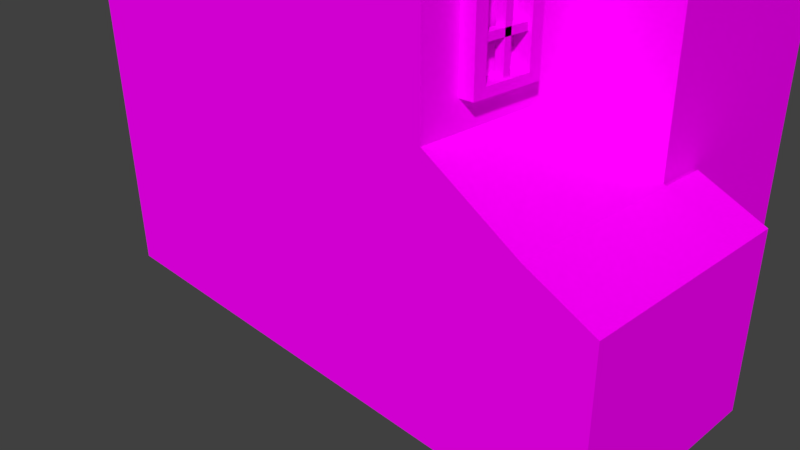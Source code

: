 # Source: building02.blend  (saved by Blender 2.77.0; exported with 4.5.12 LTS)
import bpy
from mathutils import Matrix  # noqa: F401  (used for matrix-valued properties, if any)

bpy.ops.wm.read_factory_settings(use_empty=True)
scene = bpy.context.scene
scene.name = 'Scene'

# ---- collections
col_collection_1 = bpy.data.collections.new('Collection 1'); scene.collection.children.link(col_collection_1)

# ---- images (referenced by path relative to the original .blend; pixels are not part of the script)
import os
ASSET_DIR = os.environ.get("B2B_ASSET_DIR", "")  # directory of the original .blend (textures are referenced by path, not embedded)
HERE = os.path.dirname(os.path.abspath(__file__))  # packed textures are extracted next to this script under _unpacked/

def load_image(name, relpath, width, height, colorspace="sRGB"):
    """Load a texture the original file referenced (path relative to the .blend, or extracted next to this script)."""
    p = next((c for c in (os.path.join(HERE, relpath), os.path.join(ASSET_DIR, relpath)) if relpath and os.path.exists(c)), "")
    if p:
        img = bpy.data.images.load(p, check_existing=True)
        img.name = name
    else:  # same state as the original file: an image datablock whose file is absent (Cycles renders it pink)
        img = bpy.data.images.new(name, width, height)
        img.source = "FILE"
        img.filepath = "//" + (relpath or name)
    img.colorspace_settings.name = colorspace
    return img
img_colorpalette_jpg = load_image('colorPalette.jpg', 'colorPalette.jpg', 1024, 1024, 'sRGB')

# ---- materials (node trees are filled in below, after node groups)
mat_material = bpy.data.materials.new('Material')
mat_material.alpha_threshold = 0.0
mat_material.roughness = 0.5
mat_material.line_color = (0.0, 0.0, 0.0, 1.0)

# ---- material node trees
mat_material.use_nodes = True; mat_material.node_tree.nodes.clear()
_N = mat_material.node_tree.nodes; _L = mat_material.node_tree.links
n0 = _N.new('ShaderNodeOutputMaterial'); n0.name = 'Material Output'; n0.location = (300, 300)
n1 = _N.new('ShaderNodeBsdfDiffuse'); n1.name = 'Diffuse BSDF'; n1.location = (10, 300)
n2 = _N.new('ShaderNodeTexImage'); n2.name = 'Image Texture'; n2.location = (228, 132)
n2.width = 140
n2.image = img_colorpalette_jpg
n3 = _N.new('ShaderNodeTexCoord'); n3.name = 'Texture Coordinate'; n3.location = (-183, 230)
_L.new(n1.outputs[0], n0.inputs[0])
_L.new(n3.outputs[2], n2.inputs[0])
_L.new(n2.outputs[0], n1.inputs[0])
n0.is_active_output = True

# ---- world
world_world = bpy.data.worlds.new('World'); scene.world = world_world
world_world.color = (0.05088, 0.05088, 0.05088)
world_world.use_sun_shadow = False
world_world.sun_shadow_jitter_overblur = 0.0
world_world.cycles.sampling_method = 'MANUAL'

# ---- cameras
cam_camera = bpy.data.cameras.new('Camera')
cam_camera.clip_end = 100.0
cam_camera.lens = 35.0
cam_camera.sensor_width = 32.0
cam_camera.sensor_height = 18.0
cam_camera.ortho_scale = 7.314
cam_camera.dof.focus_distance = 0.0

# ---- meshes
me_cube = bpy.data.meshes.new('Cube')
me_cube.from_pydata([(2.0, 2.1, 0.0), (2.0, -2.1, 0.0), (-2.0, -2.1, 0.0), (-2.0, 2.1, 0.0), (2.0, 2.1, 7.0), (2.0, -2.1, 7.0), (-2.0, -2.1, 7.0), (-2.0, 2.1, 7.0), (4.768e-07, 2.1, 0.0), (0.0, -2.1, 0.0), (4.768e-07, 2.1, 9.0), (-9.537e-07, -2.1, 9.0), (3.0, 2.1, 1.703e-08), (3.0, -2.1, 1.703e-08), (3.0, 2.1, 7.0), (3.0, -2.1, 7.0), (2.0, 0.7, 0.0), (2.0, -0.7, 0.0), (-2.0, -0.7, 0.0), (-2.0, 0.7, 0.0), (2.0, 0.7, 7.0), (2.0, -0.7, 7.0), (-2.0, -0.7, 7.0), (-2.0, 0.7, 7.0), (0.0, 0.7, 9.0), (-4.768e-07, -0.7, 9.0), (1.589e-07, -0.7, 0.0), (3.179e-07, 0.7, 0.0), (3.0, 0.7, 1.703e-08), (3.0, -0.7, 1.703e-08), (3.0, 0.7, 7.0), (3.0, -0.7, 7.0), (2.0, -0.7, 8.0), (2.0, -2.1, 7.0), (3.0, -0.7, 8.0), (3.0, -2.1, 7.0), (3.0, 2.1, 7.0), (2.0, 2.1, 7.0), (2.0, 0.7, 8.0), (3.0, 0.7, 8.0), (2.0, 0.0, 0.0), (-2.0, 5.96e-07, 0.0), (2.0, -1.192e-06, 7.0), (-2.0, 2.98e-07, 7.0), (-2.384e-07, -4.768e-07, 9.0), (2.384e-07, 3.576e-07, 0.0), (3.0, -0.164, 1.703e-08), (3.0, -1.431e-06, 7.0), (2.0, -1.192e-06, 8.0), (3.0, -1.431e-06, 8.0), (2.0, 2.1, 4.859), (2.0, -2.1, 4.859), (-2.0, -2.1, 4.859), (-2.0, 2.1, 4.859), (4.768e-07, 2.1, 6.059), (-5.722e-07, -2.1, 6.059), (3.0, 2.1, 4.859), (3.0, -2.1, 4.859), (3.0, 0.9346, 5.859), (3.0, -0.7, 4.859), (-2.0, -0.7, 4.859), (-2.0, 0.7, 4.859), (-2.0, 4.172e-07, 4.859), (3.0, -0.164, 4.859), (4.0, 2.1, -1.135e-08), (4.0, 0.9346, -1.135e-08), (4.0, 0.9346, 5.859), (4.0, -0.164, -1.135e-08), (4.0, -0.164, 4.859), (4.0, 2.1, 4.859), (-3.576e-07, -2.1, 2.883), (2.993, -0.7, 2.883), (-2.0, -0.7, 2.883), (-2.0, 0.7, 2.883), (-2.0, 5.066e-07, 2.883), (2.993, -0.164, 2.883), (2.0, 2.1, 2.883), (2.0, -2.1, 2.883), (-2.0, -2.1, 2.883), (-2.0, 2.1, 2.883), (4.768e-07, 2.1, 2.883), (3.0, 2.1, 2.883), (2.993, -2.1, 2.883), (4.0, 0.9346, 2.883), (4.0, -0.164, 2.883), (4.0, 2.1, 2.883), (4.748, -0.7, 1.703e-08), (4.748, -2.1, 1.703e-08), (4.748, -0.164, 1.703e-08), (4.747, -0.7, 1.944), (4.747, -0.164, 1.944), (4.747, -2.1, 1.944), (4.025, -0.7, 1.703e-08), (4.025, -2.1, 1.703e-08), (4.031, -0.7, 2.276), (4.031, -0.164, 2.276), (4.031, -2.1, 2.276), (4.025, -0.164, 1.703e-08), (4.747, 0.3537, 1.944), (4.748, 0.3538, 7.663e-08), (4.031, 0.3537, 2.276), (4.025, 0.3538, 7.663e-08), (4.025, -1.846, 1.703e-08), (4.031, -1.846, 2.276), (4.747, -1.846, 1.944), (4.748, -1.846, 1.703e-08), (-2.0, -1.846, 2.883), (2.993, -1.846, 2.883), (3.0, -1.846, 4.859), (-2.0, -1.846, 4.859), (3.0, -1.846, 7.256), (2.0, -1.846, 7.256), (4.075e-08, -1.846, 0.0), (-2.0, -1.846, 7.0), (-2.0, -1.846, 0.0), (3.0, -1.846, 7.0), (3.0, -1.846, 1.703e-08), (-8.314e-07, -1.846, 9.0), (2.0, -1.846, 7.0), (2.0, -1.846, 0.0), (3.0, -1.677, 6.685), (3.0, -1.677, 5.174), (3.0, -0.8686, 6.685), (3.0, -0.8686, 5.174), (2.994, -0.8686, 3.174), (2.994, -1.677, 3.174), (2.999, -0.8686, 4.569), (2.999, -1.677, 4.569), (3.155, -1.677, 6.685), (3.155, -1.677, 5.174), (3.155, -0.8686, 6.685), (3.155, -0.8686, 5.174), (3.149, -0.8686, 3.173), (3.149, -1.677, 3.173), (3.154, -0.8686, 4.568), (3.154, -1.677, 4.568), (3.155, -1.539, 6.581), (3.155, -1.539, 5.279), (3.155, -1.007, 6.581), (3.155, -1.007, 5.279), (3.149, -1.007, 3.27), (3.149, -1.539, 3.27), (3.154, -1.007, 4.472), (3.154, -1.539, 4.472), (2.969, -1.539, 6.581), (2.969, -1.539, 5.279), (2.969, -1.007, 6.581), (2.969, -1.007, 5.279), (2.963, -1.007, 3.27), (2.963, -1.539, 3.27), (2.968, -1.007, 4.472), (2.968, -1.539, 4.472), (3.021, -1.608, 4.117), (3.021, -1.608, 4.193), (3.021, -0.9797, 4.117), (3.021, -0.9797, 4.193), (3.117, -1.608, 4.117), (3.117, -1.608, 4.193), (3.117, -0.9797, 4.117), (3.117, -0.9797, 4.193), (3.021, -1.608, 3.609), (3.021, -1.608, 3.684), (3.021, -0.9797, 3.609), (3.021, -0.9797, 3.684), (3.117, -1.608, 3.609), (3.117, -1.608, 3.684), (3.117, -0.9797, 3.609), (3.117, -0.9797, 3.684), (3.021, -1.221, 3.226), (3.021, -1.296, 3.226), (3.021, -1.221, 4.509), (3.021, -1.296, 4.509), (3.117, -1.221, 3.226), (3.117, -1.296, 3.226), (3.117, -1.221, 4.509), (3.117, -1.296, 4.509), (3.021, -1.608, 6.193), (3.021, -1.608, 6.269), (3.021, -0.9797, 6.193), (3.021, -0.9797, 6.269), (3.117, -1.608, 6.193), (3.117, -1.608, 6.269), (3.117, -0.9797, 6.193), (3.117, -0.9797, 6.269), (3.021, -1.608, 5.685), (3.021, -1.608, 5.76), (3.021, -0.9797, 5.685), (3.021, -0.9797, 5.76), (3.117, -1.608, 5.685), (3.117, -1.608, 5.76), (3.117, -0.9797, 5.685), (3.117, -0.9797, 5.76), (3.021, -1.221, 5.302), (3.021, -1.296, 5.302), (3.021, -1.221, 6.585), (3.021, -1.296, 6.585), (3.117, -1.221, 5.302), (3.117, -1.296, 5.302), (3.117, -1.221, 6.585), (3.117, -1.296, 6.585)], [], [(112, 9, 2, 114), (117, 113, 6, 11), (47, 30, 39, 49), (55, 11, 6, 52), (61, 23, 7, 53), (80, 8, 3, 79), (76, 0, 8, 80), (51, 5, 11, 55), (118, 117, 11, 5), (119, 1, 9, 112), (108, 115, 15, 57), (77, 1, 13, 82), (50, 4, 14, 56), (16, 0, 12, 28), (119, 17, 29, 116), (40, 16, 28, 46), (56, 14, 30, 58), (63, 47, 31, 59), (0, 16, 27, 8), (40, 17, 26, 45), (4, 10, 24, 20), (42, 44, 25, 21), (109, 113, 22, 60), (62, 43, 23, 61), (115, 31, 34, 110), (14, 4, 37, 36), (10, 7, 23, 24), (44, 43, 22, 25), (8, 27, 19, 3), (45, 26, 18, 41), (111, 33, 35, 110), (37, 38, 39, 36), (48, 32, 34, 49), (4, 20, 38, 37), (118, 5, 33, 111), (5, 15, 35, 33), (42, 21, 32, 48), (30, 14, 36, 39), (20, 42, 48, 38), (38, 48, 49, 39), (27, 45, 41, 19), (24, 23, 43, 44), (60, 22, 43, 62), (20, 24, 44, 42), (16, 40, 45, 27), (58, 30, 47, 63), (17, 40, 46, 29), (31, 47, 49, 34), (28, 12, 64, 65), (72, 60, 62, 74), (25, 22, 113, 117), (21, 25, 117, 118), (17, 119, 112, 26), (58, 63, 68, 66), (115, 108, 121, 120), (5, 51, 57, 15), (1, 119, 116, 13), (52, 6, 113, 109), (4, 50, 54, 10), (10, 54, 53, 7), (15, 115, 110, 35), (32, 111, 110, 34), (21, 118, 111, 32), (93, 102, 105, 87), (56, 58, 66, 69), (46, 28, 65, 67), (75, 46, 67, 84), (2, 78, 106, 114), (12, 81, 85, 64), (59, 108, 127, 126), (64, 85, 83, 65), (65, 83, 84, 67), (9, 70, 78, 2), (19, 73, 79, 3), (1, 77, 70, 9), (95, 94, 89, 90), (0, 76, 81, 12), (102, 92, 86, 105), (114, 106, 72, 18), (41, 74, 73, 19), (18, 72, 74, 41), (63, 75, 84, 68), (51, 77, 82, 57), (50, 76, 80, 54), (105, 104, 91, 87), (88, 90, 89, 86), (103, 96, 91, 104), (90, 88, 99, 98), (96, 93, 87, 91), (92, 97, 88, 86), (29, 46, 97, 92), (82, 13, 93, 96), (46, 75, 95, 97), (107, 82, 96, 103), (116, 29, 92, 102), (75, 71, 94, 95), (101, 100, 98, 99), (88, 97, 101, 99), (95, 90, 98, 100), (97, 95, 100, 101), (71, 107, 103, 94), (13, 116, 102, 93), (52, 109, 106, 78), (86, 89, 104, 105), (26, 112, 114, 18), (74, 62, 61, 73), (109, 60, 72, 106), (75, 63, 59, 71), (50, 56, 81, 76), (107, 108, 57, 82), (51, 55, 70, 77), (73, 61, 53, 79), (70, 55, 52, 78), (83, 66, 68, 84), (69, 66, 83, 85), (56, 69, 85, 81), (54, 80, 79, 53), (94, 103, 104, 89), (122, 120, 128, 130), (108, 59, 123, 121), (59, 31, 122, 123), (31, 115, 120, 122), (126, 127, 135, 134), (71, 59, 126, 124), (108, 107, 125, 127), (107, 71, 124, 125), (129, 131, 139, 137), (133, 132, 140, 141), (123, 122, 130, 131), (127, 125, 133, 135), (125, 124, 132, 133), (121, 123, 131, 129), (124, 126, 134, 132), (120, 121, 129, 128), (141, 140, 148, 149), (143, 141, 149, 151), (128, 129, 137, 136), (132, 134, 142, 140), (134, 135, 143, 142), (130, 128, 136, 138), (131, 130, 138, 139), (135, 133, 141, 143), (147, 146, 144, 145), (148, 150, 151, 149), (137, 139, 147, 145), (136, 137, 145, 144), (140, 142, 150, 148), (142, 143, 151, 150), (138, 136, 144, 146), (139, 138, 146, 147), (153, 155, 154, 152), (155, 159, 158, 154), (159, 157, 156, 158), (157, 153, 152, 156), (152, 154, 158, 156), (157, 159, 155, 153), (161, 163, 162, 160), (163, 167, 166, 162), (167, 165, 164, 166), (165, 161, 160, 164), (160, 162, 166, 164), (165, 167, 163, 161), (169, 171, 170, 168), (171, 175, 174, 170), (175, 173, 172, 174), (173, 169, 168, 172), (168, 170, 174, 172), (173, 175, 171, 169), (177, 179, 178, 176), (179, 183, 182, 178), (183, 181, 180, 182), (181, 177, 176, 180), (176, 178, 182, 180), (181, 183, 179, 177), (185, 187, 186, 184), (187, 191, 190, 186), (191, 189, 188, 190), (189, 185, 184, 188), (184, 186, 190, 188), (189, 191, 187, 185), (193, 195, 194, 192), (195, 199, 198, 194), (199, 197, 196, 198), (197, 193, 192, 196), (192, 194, 198, 196), (197, 199, 195, 193)])
me_cube.materials.append(mat_material)
me_cube.use_remesh_preserve_volume = False
me_cube.use_remesh_preserve_attributes = False
me_cube.use_mirror_vertex_groups = False
me_cube.update()

# ---- objects
ob_cube = bpy.data.objects.new('Cube', me_cube)
ob_camera = bpy.data.objects.new('Camera', cam_camera)

# ---- transforms, parenting, visibility, modifiers, constraints
ob_cube.location = (0.0, 0.0, 0.0)
ob_cube.lock_rotations_4d = False
ob_cube.empty_display_type = 'ARROWS'
ob_cube.lineart.crease_threshold = 0.0
ob_camera.location = (7.481, -6.508, 5.344)
ob_camera.rotation_euler = (1.109, 0.01082, 0.8149)
ob_camera.lock_rotations_4d = False
ob_camera.empty_display_type = 'ARROWS'
ob_camera.color = (0.0, 0.0, 0.0, 0.0)
ob_camera.display_type = 'WIRE'
ob_camera.lineart.crease_threshold = 0.0

# ---- collection membership
col_collection_1.objects.link(ob_cube)
col_collection_1.objects.link(ob_camera)

# ---- scene / render settings (as saved in the file)
scene.camera = ob_camera
scene.frame_start = 1; scene.frame_end = 250; scene.frame_set(1)
scene.render.engine = 'CYCLES'
scene.render.resolution_percentage = 50
scene.render.dither_intensity = 0.0
scene.cycles.use_denoising = False
scene.cycles.samples = 128
scene.cycles.sampling_pattern = 'TABULATED_SOBOL'
scene.cycles.light_sampling_threshold = 0.0
scene.cycles.use_adaptive_sampling = False
scene.cycles.use_light_tree = False
scene.cycles.blur_glossy = 0.0
scene.cycles.sample_clamp_indirect = 0.0
scene.view_settings.view_transform = 'Standard'
bpy.context.view_layer.update()

# ---- added for rendering (the .blend has no usable light): sun
light_auto_sun = bpy.data.lights.new('AutoSun', 'SUN')
light_auto_sun.energy = 3.0
light_auto_sun.angle = 0.0523599
ob_auto_sun = bpy.data.objects.new('AutoSun', light_auto_sun)
scene.collection.objects.link(ob_auto_sun)
ob_auto_sun.rotation_euler = (0.872665, 0.174533, 0.523599)
bpy.context.view_layer.update()
